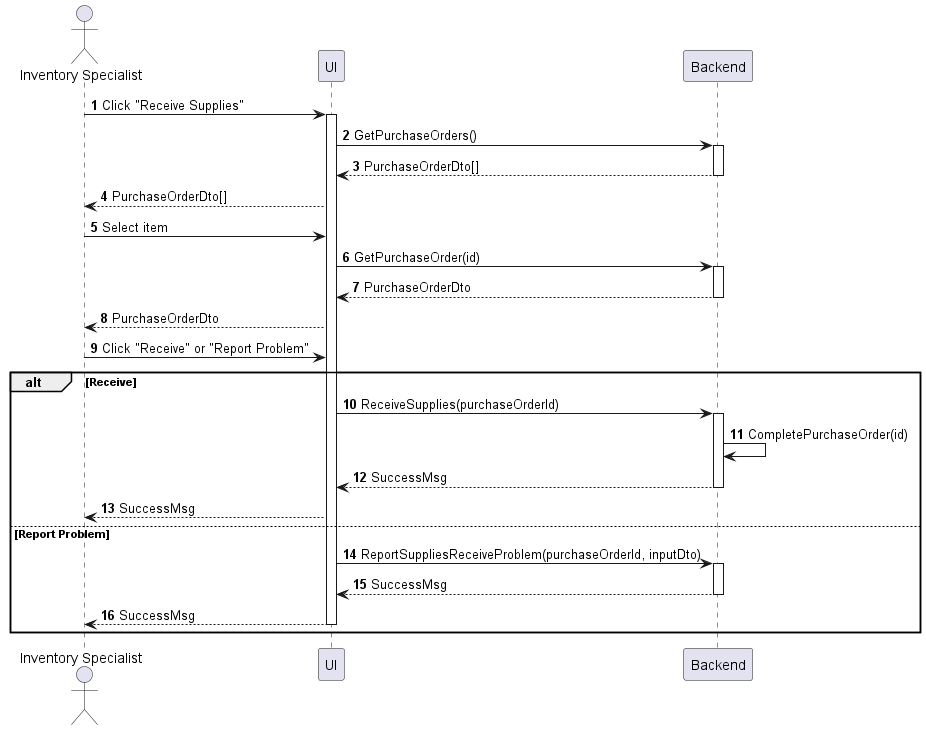

The diagram above was rendered by PlantUML. Its source (embedded in the PNG):
@startuml inventory-supply-receive
autonumber

actor "Inventory Specialist" as a
participant UI as f
participant Backend as b

a -> f : Click "Receive Supplies"
activate f
f -> b : GetPurchaseOrders()
activate b
return PurchaseOrderDto[]
f --> a : PurchaseOrderDto[]
a -> f : Select item
f -> b : GetPurchaseOrder(id)
activate b
return PurchaseOrderDto
f --> a : PurchaseOrderDto
a -> f : Click "Receive" or "Report Problem"

alt Receive
    f -> b : ReceiveSupplies(purchaseOrderId)
    activate b
    b -> b : CompletePurchaseOrder(id)
    return SuccessMsg
    f --> a : SuccessMsg
else Report Problem
    f -> b : ReportSuppliesReceiveProblem(purchaseOrderId, inputDto)
    activate b
    return SuccessMsg
    f --> a : SuccessMsg
    deactivate f
end
@enduml